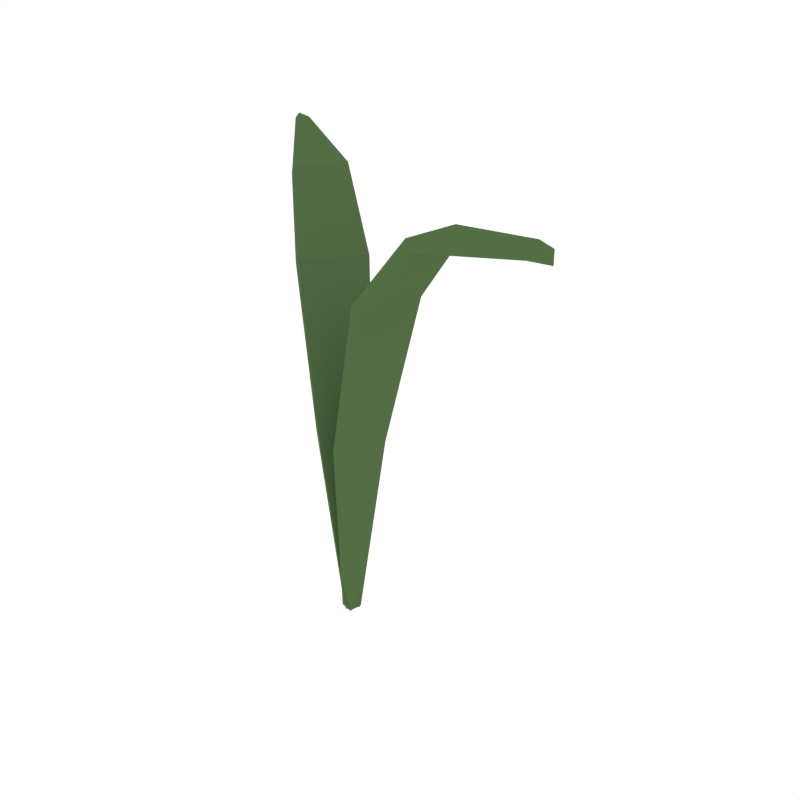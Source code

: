 # Source: Apple_1.blend  (saved by Blender 2.79.0; exported with 4.5.12 LTS)
import bpy
from mathutils import Matrix  # noqa: F401  (used for matrix-valued properties, if any)

bpy.ops.wm.read_factory_settings(use_empty=True)
scene = bpy.context.scene
scene.name = 'Scene'

# ---- collections
col_collection_1 = bpy.data.collections.new('Collection 1'); scene.collection.children.link(col_collection_1)

# ---- materials (node trees are filled in below, after node groups)
mat_green_tree = bpy.data.materials.new('Green_Tree')
mat_green_tree.alpha_threshold = 0.0
mat_green_tree.diffuse_color = (0.08744, 0.1523, 0.05986, 1.0)
mat_green_tree.roughness = 0.5

# ---- material node trees

# ---- world
world_world = bpy.data.worlds.new('World'); scene.world = world_world
world_world.color = (1.0, 1.0, 1.0)
world_world.use_sun_shadow = False
world_world.sun_shadow_jitter_overblur = 0.0
world_world.cycles.sampling_method = 'NONE'
world_world.cycles.sample_map_resolution = 256

# ---- meshes
me_plane_030 = bpy.data.meshes.new('Plane.030')
me_plane_030.from_pydata([(-0.001928, 0.02007, 0.1064), (-0.0003931, 0.005102, -0.0003448), (-0.01946, -0.00311, 0.1064), (-0.005016, -0.001012, -0.0003448), (-0.01733, 0.03683, 0.193), (-0.03978, 0.007145, 0.193), (-0.04432, 0.05212, 0.2305), (-0.06185, 0.02894, 0.2305), (-0.0953, 0.07727, 0.2401), (-0.09993, 0.07114, 0.2401), (-0.1063, 0.08074, 0.24), (0.003407, 0.01604, 0.1077), (0.005016, 0.001012, 0.0003448), (-0.01412, -0.007144, 0.1077), (0.0003931, -0.005102, 0.0003448), (-0.01249, 0.03317, 0.1962), (-0.03494, 0.003485, 0.1962), (-0.04114, 0.04973, 0.2362), (-0.05867, 0.02654, 0.2362), (-0.09459, 0.07673, 0.247), (-0.09922, 0.07061, 0.247), (-0.1063, 0.08074, 0.247), (0.01095, -0.01693, 0.1064), (0.002697, -0.004349, -0.0003448), (0.01584, 0.01172, 0.1064), (0.003988, 0.003207, -0.0003448), (0.03234, -0.02472, 0.193), (0.03861, 0.01197, 0.193), (0.06333, -0.02588, 0.2305), (0.06823, 0.002771, 0.2305), (0.1202, -0.02474, 0.2401), (0.1215, -0.01717, 0.2401), (0.1315, -0.02278, 0.24), (0.004358, -0.01581, 0.1077), (-0.003987, -0.003207, 0.0003448), (0.009251, 0.01284, 0.1077), (-0.002697, 0.004349, 0.0003448), (0.02636, -0.0237, 0.1962), (0.03262, 0.01299, 0.1962), (0.05941, -0.02521, 0.2362), (0.06431, 0.00344, 0.2362), (0.1193, -0.02459, 0.247), (0.1206, -0.01702, 0.247), (0.1315, -0.02278, 0.247)], [], [(0, 1, 3, 2), (0, 2, 5, 4), (4, 5, 7, 6), (6, 7, 9, 8), (8, 9, 10), (11, 13, 14, 12), (11, 15, 16, 13), (15, 17, 18, 16), (17, 19, 20, 18), (19, 21, 20), (1, 0, 11, 12), (3, 1, 12, 14), (2, 3, 14, 13), (0, 4, 15, 11), (5, 2, 13, 16), (4, 6, 17, 15), (7, 5, 16, 18), (6, 8, 19, 17), (9, 7, 18, 20), (8, 10, 21, 19), (10, 9, 20, 21), (22, 23, 25, 24), (22, 24, 27, 26), (26, 27, 29, 28), (28, 29, 31, 30), (30, 31, 32), (33, 35, 36, 34), (33, 37, 38, 35), (37, 39, 40, 38), (39, 41, 42, 40), (41, 43, 42), (23, 22, 33, 34), (25, 23, 34, 36), (24, 25, 36, 35), (22, 26, 37, 33), (27, 24, 35, 38), (26, 28, 39, 37), (29, 27, 38, 40), (28, 30, 41, 39), (31, 29, 40, 42), (30, 32, 43, 41), (32, 31, 42, 43)])
me_plane_030.materials.append(mat_green_tree)
me_plane_030.use_remesh_preserve_volume = False
me_plane_030.use_remesh_preserve_attributes = False
me_plane_030.use_mirror_vertex_groups = False
me_plane_030.update()

# ---- objects
ob_apple_1 = bpy.data.objects.new('Apple_1', me_plane_030)

# ---- transforms, parenting, visibility, modifiers, constraints
ob_apple_1.location = (0.0, 0.0, 0.0)
ob_apple_1.lineart.crease_threshold = 0.0

# ---- collection membership
col_collection_1.objects.link(ob_apple_1)

# ---- scene / render settings (as saved in the file)
scene.frame_start = 1; scene.frame_end = 250; scene.frame_set(0)
scene.render.engine = 'CYCLES'
scene.render.resolution_x = 1000
scene.render.resolution_y = 1000
scene.render.dither_intensity = 0.0
scene.cycles.samples = 200
scene.cycles.sampling_pattern = 'TABULATED_SOBOL'
scene.cycles.light_sampling_threshold = 0.0
scene.cycles.use_adaptive_sampling = False
scene.cycles.use_light_tree = False
scene.cycles.caustics_reflective = False
scene.cycles.caustics_refractive = False
scene.cycles.blur_glossy = 0.0
scene.cycles.max_bounces = 2
scene.cycles.pixel_filter_type = 'GAUSSIAN'
scene.cycles.sample_clamp_indirect = 0.0
scene.view_settings.view_transform = 'Standard'
bpy.context.view_layer.update()

# ---- added for rendering (the .blend has no active camera): camera
cam_auto = bpy.data.cameras.new('AutoCamera')
cam_auto.lens = 50.0
cam_auto.sensor_width = 36.0
cam_auto.clip_end = 1000.0
ob_auto_camera = bpy.data.objects.new('AutoCamera', cam_auto)
scene.collection.objects.link(ob_auto_camera)
ob_auto_camera.location = (0.345055, -0.371491, 0.389295)
ob_auto_camera.rotation_euler = (1.09748, -7.21219e-08, 0.694738)
scene.camera = ob_auto_camera
bpy.context.view_layer.update()

